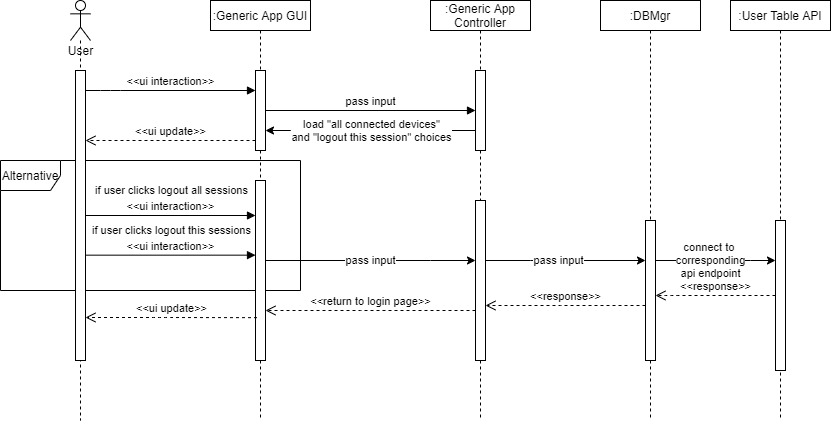

The diagram above was exported from draw.io. Its source (the exported page's mxGraphModel, read from the mxfile embedded in the PNG):
<mxGraphModel dx="1151" dy="637" grid="1" gridSize="10" guides="1" tooltips="1" connect="1" arrows="1" fold="1" page="1" pageScale="1" pageWidth="1920" pageHeight="1200" math="0" shadow="0">
  <root>
    <mxCell id="vLPj8JxvvQpzSrXzPh8W-0" />
    <mxCell id="vLPj8JxvvQpzSrXzPh8W-1" parent="vLPj8JxvvQpzSrXzPh8W-0" />
    <mxCell id="vLPj8JxvvQpzSrXzPh8W-22" value="Alternative" style="shape=umlFrame;whiteSpace=wrap;html=1;" vertex="1" parent="vLPj8JxvvQpzSrXzPh8W-1">
      <mxGeometry x="80" y="240" width="300" height="130" as="geometry" />
    </mxCell>
    <mxCell id="vLPj8JxvvQpzSrXzPh8W-2" value="" style="shape=umlLifeline;participant=umlActor;perimeter=lifelinePerimeter;whiteSpace=wrap;html=1;container=1;collapsible=0;recursiveResize=0;verticalAlign=top;spacingTop=36;outlineConnect=0;" vertex="1" parent="vLPj8JxvvQpzSrXzPh8W-1">
      <mxGeometry x="150" y="80" width="20" height="420" as="geometry" />
    </mxCell>
    <mxCell id="vLPj8JxvvQpzSrXzPh8W-6" value="" style="html=1;points=[];perimeter=orthogonalPerimeter;" vertex="1" parent="vLPj8JxvvQpzSrXzPh8W-2">
      <mxGeometry x="5" y="70" width="10" height="290" as="geometry" />
    </mxCell>
    <mxCell id="vLPj8JxvvQpzSrXzPh8W-3" value="User" style="text;html=1;align=center;verticalAlign=middle;resizable=0;points=[];autosize=1;" vertex="1" parent="vLPj8JxvvQpzSrXzPh8W-1">
      <mxGeometry x="140" y="120" width="40" height="20" as="geometry" />
    </mxCell>
    <mxCell id="vLPj8JxvvQpzSrXzPh8W-5" value=":Generic App GUI" style="shape=umlLifeline;perimeter=lifelinePerimeter;whiteSpace=wrap;html=1;container=1;collapsible=0;recursiveResize=0;outlineConnect=0;size=30;" vertex="1" parent="vLPj8JxvvQpzSrXzPh8W-1">
      <mxGeometry x="290" y="80" width="100" height="420" as="geometry" />
    </mxCell>
    <mxCell id="vLPj8JxvvQpzSrXzPh8W-7" value="" style="html=1;points=[];perimeter=orthogonalPerimeter;" vertex="1" parent="vLPj8JxvvQpzSrXzPh8W-1">
      <mxGeometry x="335" y="150" width="10" height="80" as="geometry" />
    </mxCell>
    <mxCell id="vLPj8JxvvQpzSrXzPh8W-9" value="&amp;lt;&amp;lt;ui interaction&amp;gt;&amp;gt;" style="html=1;verticalAlign=bottom;endArrow=block;" edge="1" parent="vLPj8JxvvQpzSrXzPh8W-1" source="vLPj8JxvvQpzSrXzPh8W-6" target="vLPj8JxvvQpzSrXzPh8W-7">
      <mxGeometry width="80" relative="1" as="geometry">
        <mxPoint x="500" y="330" as="sourcePoint" />
        <mxPoint x="580" y="330" as="targetPoint" />
        <Array as="points">
          <mxPoint x="190" y="170" />
        </Array>
      </mxGeometry>
    </mxCell>
    <mxCell id="vLPj8JxvvQpzSrXzPh8W-10" value=":Generic App Controller" style="shape=umlLifeline;perimeter=lifelinePerimeter;whiteSpace=wrap;html=1;container=1;collapsible=0;recursiveResize=0;outlineConnect=0;size=30;" vertex="1" parent="vLPj8JxvvQpzSrXzPh8W-1">
      <mxGeometry x="510" y="80" width="100" height="420" as="geometry" />
    </mxCell>
    <mxCell id="vLPj8JxvvQpzSrXzPh8W-12" value="" style="html=1;points=[];perimeter=orthogonalPerimeter;" vertex="1" parent="vLPj8JxvvQpzSrXzPh8W-10">
      <mxGeometry x="45" y="70" width="10" height="80" as="geometry" />
    </mxCell>
    <mxCell id="vLPj8JxvvQpzSrXzPh8W-30" value="" style="html=1;points=[];perimeter=orthogonalPerimeter;" vertex="1" parent="vLPj8JxvvQpzSrXzPh8W-10">
      <mxGeometry x="45" y="200" width="10" height="160" as="geometry" />
    </mxCell>
    <mxCell id="vLPj8JxvvQpzSrXzPh8W-14" value="pass input" style="html=1;verticalAlign=bottom;endArrow=block;" edge="1" parent="vLPj8JxvvQpzSrXzPh8W-1" source="vLPj8JxvvQpzSrXzPh8W-7" target="vLPj8JxvvQpzSrXzPh8W-12">
      <mxGeometry width="80" relative="1" as="geometry">
        <mxPoint x="175" y="200.0000000000001" as="sourcePoint" />
        <mxPoint x="345" y="200.0000000000001" as="targetPoint" />
      </mxGeometry>
    </mxCell>
    <mxCell id="vLPj8JxvvQpzSrXzPh8W-16" style="edgeStyle=orthogonalEdgeStyle;rounded=0;orthogonalLoop=1;jettySize=auto;html=1;" edge="1" parent="vLPj8JxvvQpzSrXzPh8W-1" source="vLPj8JxvvQpzSrXzPh8W-12" target="vLPj8JxvvQpzSrXzPh8W-7">
      <mxGeometry relative="1" as="geometry">
        <Array as="points">
          <mxPoint x="370" y="210" />
          <mxPoint x="370" y="210" />
        </Array>
      </mxGeometry>
    </mxCell>
    <mxCell id="vLPj8JxvvQpzSrXzPh8W-17" value="load &quot;all connected devices&quot;&lt;br&gt;and &quot;logout this session&quot; choices" style="edgeLabel;html=1;align=center;verticalAlign=middle;resizable=0;points=[];" vertex="1" connectable="0" parent="vLPj8JxvvQpzSrXzPh8W-16">
      <mxGeometry x="0.206" relative="1" as="geometry">
        <mxPoint x="21.9" as="offset" />
      </mxGeometry>
    </mxCell>
    <mxCell id="vLPj8JxvvQpzSrXzPh8W-18" value="&amp;lt;&amp;lt;ui update&amp;gt;&amp;gt;" style="html=1;verticalAlign=bottom;endArrow=open;dashed=1;endSize=8;" edge="1" parent="vLPj8JxvvQpzSrXzPh8W-1" source="vLPj8JxvvQpzSrXzPh8W-7" target="vLPj8JxvvQpzSrXzPh8W-6">
      <mxGeometry relative="1" as="geometry">
        <mxPoint x="580" y="150" as="sourcePoint" />
        <mxPoint x="500" y="150" as="targetPoint" />
        <Array as="points">
          <mxPoint x="250" y="220" />
        </Array>
      </mxGeometry>
    </mxCell>
    <mxCell id="vLPj8JxvvQpzSrXzPh8W-31" style="edgeStyle=orthogonalEdgeStyle;rounded=0;orthogonalLoop=1;jettySize=auto;html=1;" edge="1" parent="vLPj8JxvvQpzSrXzPh8W-1" source="vLPj8JxvvQpzSrXzPh8W-21" target="vLPj8JxvvQpzSrXzPh8W-30">
      <mxGeometry relative="1" as="geometry">
        <Array as="points">
          <mxPoint x="510" y="340" />
          <mxPoint x="510" y="340" />
        </Array>
      </mxGeometry>
    </mxCell>
    <mxCell id="vLPj8JxvvQpzSrXzPh8W-32" value="pass input" style="edgeLabel;html=1;align=center;verticalAlign=middle;resizable=0;points=[];" vertex="1" connectable="0" parent="vLPj8JxvvQpzSrXzPh8W-31">
      <mxGeometry x="-0.1241" y="3" relative="1" as="geometry">
        <mxPoint x="13.28" y="3.03" as="offset" />
      </mxGeometry>
    </mxCell>
    <mxCell id="vLPj8JxvvQpzSrXzPh8W-21" value="" style="html=1;points=[];perimeter=orthogonalPerimeter;" vertex="1" parent="vLPj8JxvvQpzSrXzPh8W-1">
      <mxGeometry x="335" y="260" width="10" height="180" as="geometry" />
    </mxCell>
    <mxCell id="vLPj8JxvvQpzSrXzPh8W-25" value="&amp;lt;&amp;lt;ui interaction&amp;gt;&amp;gt;" style="html=1;verticalAlign=bottom;endArrow=block;" edge="1" parent="vLPj8JxvvQpzSrXzPh8W-1" source="vLPj8JxvvQpzSrXzPh8W-6" target="vLPj8JxvvQpzSrXzPh8W-21">
      <mxGeometry width="80" relative="1" as="geometry">
        <mxPoint x="500" y="220" as="sourcePoint" />
        <mxPoint x="580" y="220" as="targetPoint" />
      </mxGeometry>
    </mxCell>
    <mxCell id="vLPj8JxvvQpzSrXzPh8W-26" value="if user clicks logout all sessions" style="edgeLabel;html=1;align=center;verticalAlign=middle;resizable=0;points=[];" vertex="1" connectable="0" parent="vLPj8JxvvQpzSrXzPh8W-25">
      <mxGeometry x="-0.2264" y="1" relative="1" as="geometry">
        <mxPoint x="19.48" y="-24" as="offset" />
      </mxGeometry>
    </mxCell>
    <mxCell id="vLPj8JxvvQpzSrXzPh8W-28" value="&amp;lt;&amp;lt;ui interaction&amp;gt;&amp;gt;" style="html=1;verticalAlign=bottom;endArrow=block;" edge="1" parent="vLPj8JxvvQpzSrXzPh8W-1">
      <mxGeometry width="80" relative="1" as="geometry">
        <mxPoint x="165" y="334.66000000000014" as="sourcePoint" />
        <mxPoint x="335" y="334.66000000000014" as="targetPoint" />
      </mxGeometry>
    </mxCell>
    <mxCell id="vLPj8JxvvQpzSrXzPh8W-29" value="if user clicks logout this sessions" style="edgeLabel;html=1;align=center;verticalAlign=middle;resizable=0;points=[];" vertex="1" connectable="0" parent="vLPj8JxvvQpzSrXzPh8W-28">
      <mxGeometry x="-0.2264" y="1" relative="1" as="geometry">
        <mxPoint x="19.48" y="-24" as="offset" />
      </mxGeometry>
    </mxCell>
    <mxCell id="vLPj8JxvvQpzSrXzPh8W-33" value=":DBMgr" style="shape=umlLifeline;perimeter=lifelinePerimeter;whiteSpace=wrap;html=1;container=1;collapsible=0;recursiveResize=0;outlineConnect=0;size=30;" vertex="1" parent="vLPj8JxvvQpzSrXzPh8W-1">
      <mxGeometry x="680" y="80" width="100" height="420" as="geometry" />
    </mxCell>
    <mxCell id="vLPj8JxvvQpzSrXzPh8W-35" value="" style="html=1;points=[];perimeter=orthogonalPerimeter;" vertex="1" parent="vLPj8JxvvQpzSrXzPh8W-33">
      <mxGeometry x="45" y="220" width="10" height="140" as="geometry" />
    </mxCell>
    <mxCell id="vLPj8JxvvQpzSrXzPh8W-36" style="edgeStyle=orthogonalEdgeStyle;rounded=0;orthogonalLoop=1;jettySize=auto;html=1;" edge="1" parent="vLPj8JxvvQpzSrXzPh8W-1" source="vLPj8JxvvQpzSrXzPh8W-30" target="vLPj8JxvvQpzSrXzPh8W-35">
      <mxGeometry relative="1" as="geometry">
        <mxPoint x="555" y="349.9655172413793" as="sourcePoint" />
        <mxPoint x="765" y="349.9655172413793" as="targetPoint" />
        <Array as="points">
          <mxPoint x="610" y="340" />
          <mxPoint x="610" y="340" />
        </Array>
      </mxGeometry>
    </mxCell>
    <mxCell id="vLPj8JxvvQpzSrXzPh8W-37" value="pass input" style="edgeLabel;html=1;align=center;verticalAlign=middle;resizable=0;points=[];" vertex="1" connectable="0" parent="vLPj8JxvvQpzSrXzPh8W-36">
      <mxGeometry x="-0.1241" y="3" relative="1" as="geometry">
        <mxPoint x="2.59" y="3" as="offset" />
      </mxGeometry>
    </mxCell>
    <mxCell id="vLPj8JxvvQpzSrXzPh8W-38" value=":User Table API" style="shape=umlLifeline;perimeter=lifelinePerimeter;whiteSpace=wrap;html=1;container=1;collapsible=0;recursiveResize=0;outlineConnect=0;size=30;" vertex="1" parent="vLPj8JxvvQpzSrXzPh8W-1">
      <mxGeometry x="810" y="80" width="100" height="420" as="geometry" />
    </mxCell>
    <mxCell id="vLPj8JxvvQpzSrXzPh8W-39" value="" style="html=1;points=[];perimeter=orthogonalPerimeter;" vertex="1" parent="vLPj8JxvvQpzSrXzPh8W-38">
      <mxGeometry x="45" y="220" width="10" height="150" as="geometry" />
    </mxCell>
    <mxCell id="vLPj8JxvvQpzSrXzPh8W-40" style="edgeStyle=orthogonalEdgeStyle;rounded=0;orthogonalLoop=1;jettySize=auto;html=1;" edge="1" parent="vLPj8JxvvQpzSrXzPh8W-1" source="vLPj8JxvvQpzSrXzPh8W-35" target="vLPj8JxvvQpzSrXzPh8W-39">
      <mxGeometry relative="1" as="geometry">
        <Array as="points">
          <mxPoint x="830" y="340" />
          <mxPoint x="830" y="340" />
        </Array>
      </mxGeometry>
    </mxCell>
    <mxCell id="vLPj8JxvvQpzSrXzPh8W-41" value="connect to&amp;nbsp;&lt;br&gt;corresponding&lt;br&gt;api endpoint" style="edgeLabel;html=1;align=center;verticalAlign=middle;resizable=0;points=[];" vertex="1" connectable="0" parent="vLPj8JxvvQpzSrXzPh8W-40">
      <mxGeometry x="-0.2891" y="1" relative="1" as="geometry">
        <mxPoint x="12.24" y="1" as="offset" />
      </mxGeometry>
    </mxCell>
    <mxCell id="vLPj8JxvvQpzSrXzPh8W-42" value="&amp;lt;&amp;lt;response&amp;gt;&amp;gt;" style="html=1;verticalAlign=bottom;endArrow=open;dashed=1;endSize=8;" edge="1" parent="vLPj8JxvvQpzSrXzPh8W-1" source="vLPj8JxvvQpzSrXzPh8W-39" target="vLPj8JxvvQpzSrXzPh8W-35">
      <mxGeometry relative="1" as="geometry">
        <mxPoint x="530" y="400" as="sourcePoint" />
        <mxPoint x="450" y="400" as="targetPoint" />
        <Array as="points">
          <mxPoint x="750" y="375" />
        </Array>
      </mxGeometry>
    </mxCell>
    <mxCell id="vLPj8JxvvQpzSrXzPh8W-43" value="&amp;lt;&amp;lt;response&amp;gt;&amp;gt;" style="html=1;verticalAlign=bottom;endArrow=open;dashed=1;endSize=8;" edge="1" parent="vLPj8JxvvQpzSrXzPh8W-1" source="vLPj8JxvvQpzSrXzPh8W-35" target="vLPj8JxvvQpzSrXzPh8W-30">
      <mxGeometry relative="1" as="geometry">
        <mxPoint x="865" y="384.9999999999999" as="sourcePoint" />
        <mxPoint x="745" y="384.9999999999999" as="targetPoint" />
        <Array as="points">
          <mxPoint x="650" y="385" />
        </Array>
      </mxGeometry>
    </mxCell>
    <mxCell id="vLPj8JxvvQpzSrXzPh8W-44" value="&amp;lt;&amp;lt;return to login page&amp;gt;&amp;gt;" style="html=1;verticalAlign=bottom;endArrow=open;dashed=1;endSize=8;" edge="1" parent="vLPj8JxvvQpzSrXzPh8W-1" source="vLPj8JxvvQpzSrXzPh8W-30" target="vLPj8JxvvQpzSrXzPh8W-21">
      <mxGeometry relative="1" as="geometry">
        <mxPoint x="735" y="394.9999999999999" as="sourcePoint" />
        <mxPoint x="575" y="394.9999999999999" as="targetPoint" />
        <Array as="points">
          <mxPoint x="450" y="390" />
        </Array>
      </mxGeometry>
    </mxCell>
    <mxCell id="vLPj8JxvvQpzSrXzPh8W-45" value="&amp;lt;&amp;lt;ui update&amp;gt;&amp;gt;" style="html=1;verticalAlign=bottom;endArrow=open;dashed=1;endSize=8;exitX=0.15;exitY=0.762;exitDx=0;exitDy=0;exitPerimeter=0;" edge="1" parent="vLPj8JxvvQpzSrXzPh8W-1" source="vLPj8JxvvQpzSrXzPh8W-21" target="vLPj8JxvvQpzSrXzPh8W-6">
      <mxGeometry relative="1" as="geometry">
        <mxPoint x="745" y="404.9999999999999" as="sourcePoint" />
        <mxPoint x="585" y="404.9999999999999" as="targetPoint" />
        <Array as="points">
          <mxPoint x="240" y="397" />
        </Array>
      </mxGeometry>
    </mxCell>
  </root>
</mxGraphModel>